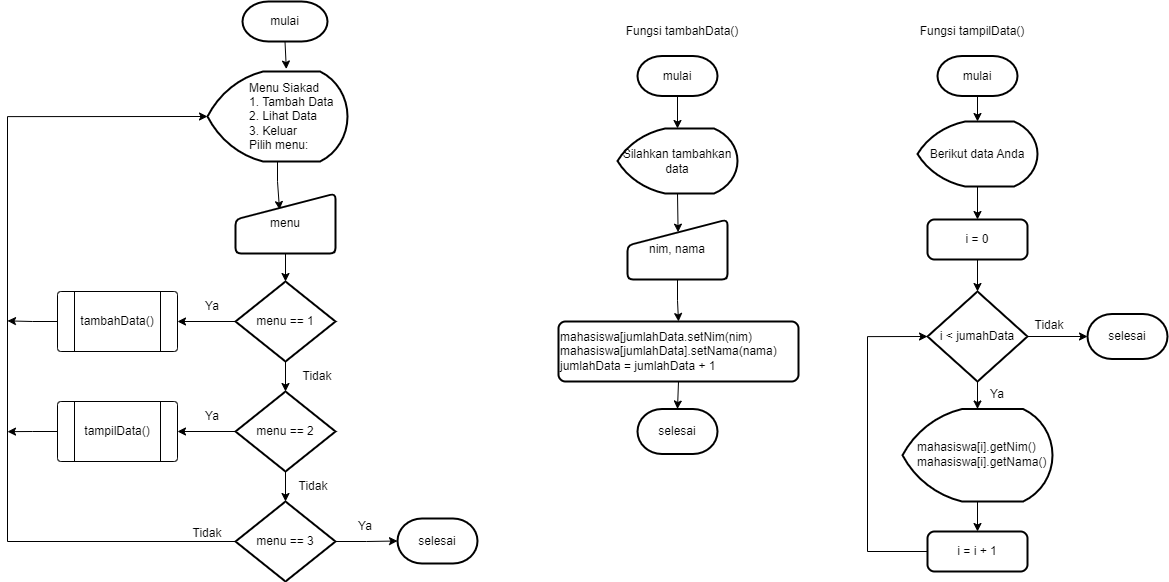

The diagram above was exported from draw.io. Its source (the exported page's mxGraphModel, read from the mxfile embedded in the PNG):
<mxGraphModel dx="1738" dy="876" grid="1" gridSize="10" guides="1" tooltips="1" connect="1" arrows="1" fold="1" page="1" pageScale="1" pageWidth="1654" pageHeight="1169" math="0" shadow="0">
  <root>
    <mxCell id="0" />
    <mxCell id="1" parent="0" />
    <mxCell id="LRVYGLyPyQMzCmTKDeEW-13" style="edgeStyle=orthogonalEdgeStyle;rounded=0;orthogonalLoop=1;jettySize=auto;html=1;exitX=0.5;exitY=1;exitDx=0;exitDy=0;exitPerimeter=0;entryX=0.563;entryY=-0.027;entryDx=0;entryDy=0;entryPerimeter=0;" edge="1" parent="1" source="LRVYGLyPyQMzCmTKDeEW-1" target="LRVYGLyPyQMzCmTKDeEW-2">
      <mxGeometry relative="1" as="geometry" />
    </mxCell>
    <mxCell id="LRVYGLyPyQMzCmTKDeEW-1" value="mulai" style="strokeWidth=2;html=1;shape=mxgraph.flowchart.terminator;whiteSpace=wrap;" vertex="1" parent="1">
      <mxGeometry x="305" y="30" width="85" height="40" as="geometry" />
    </mxCell>
    <mxCell id="LRVYGLyPyQMzCmTKDeEW-61" style="edgeStyle=orthogonalEdgeStyle;rounded=0;orthogonalLoop=1;jettySize=auto;html=1;exitX=0.5;exitY=1;exitDx=0;exitDy=0;exitPerimeter=0;entryX=0.44;entryY=0.268;entryDx=0;entryDy=0;entryPerimeter=0;" edge="1" parent="1" source="LRVYGLyPyQMzCmTKDeEW-2" target="LRVYGLyPyQMzCmTKDeEW-3">
      <mxGeometry relative="1" as="geometry" />
    </mxCell>
    <mxCell id="LRVYGLyPyQMzCmTKDeEW-2" value="" style="strokeWidth=2;html=1;shape=mxgraph.flowchart.display;whiteSpace=wrap;align=left;" vertex="1" parent="1">
      <mxGeometry x="270" y="100" width="140" height="90" as="geometry" />
    </mxCell>
    <mxCell id="LRVYGLyPyQMzCmTKDeEW-16" style="edgeStyle=orthogonalEdgeStyle;rounded=0;orthogonalLoop=1;jettySize=auto;html=1;exitX=0.5;exitY=1;exitDx=0;exitDy=0;entryX=0.5;entryY=0;entryDx=0;entryDy=0;entryPerimeter=0;" edge="1" parent="1" source="LRVYGLyPyQMzCmTKDeEW-3" target="LRVYGLyPyQMzCmTKDeEW-4">
      <mxGeometry relative="1" as="geometry" />
    </mxCell>
    <mxCell id="LRVYGLyPyQMzCmTKDeEW-3" value="menu" style="html=1;strokeWidth=2;shape=manualInput;whiteSpace=wrap;rounded=1;size=26;arcSize=11;" vertex="1" parent="1">
      <mxGeometry x="298" y="222" width="100" height="60" as="geometry" />
    </mxCell>
    <mxCell id="LRVYGLyPyQMzCmTKDeEW-17" style="edgeStyle=orthogonalEdgeStyle;rounded=0;orthogonalLoop=1;jettySize=auto;html=1;exitX=0;exitY=0.5;exitDx=0;exitDy=0;exitPerimeter=0;entryX=1;entryY=0.5;entryDx=0;entryDy=0;" edge="1" parent="1" source="LRVYGLyPyQMzCmTKDeEW-4" target="LRVYGLyPyQMzCmTKDeEW-7">
      <mxGeometry relative="1" as="geometry" />
    </mxCell>
    <mxCell id="LRVYGLyPyQMzCmTKDeEW-18" style="edgeStyle=orthogonalEdgeStyle;rounded=0;orthogonalLoop=1;jettySize=auto;html=1;exitX=0.5;exitY=1;exitDx=0;exitDy=0;exitPerimeter=0;entryX=0.5;entryY=0;entryDx=0;entryDy=0;entryPerimeter=0;" edge="1" parent="1" source="LRVYGLyPyQMzCmTKDeEW-4" target="LRVYGLyPyQMzCmTKDeEW-5">
      <mxGeometry relative="1" as="geometry" />
    </mxCell>
    <mxCell id="LRVYGLyPyQMzCmTKDeEW-4" value="menu == 1" style="strokeWidth=2;html=1;shape=mxgraph.flowchart.decision;whiteSpace=wrap;" vertex="1" parent="1">
      <mxGeometry x="298" y="310" width="100" height="80" as="geometry" />
    </mxCell>
    <mxCell id="LRVYGLyPyQMzCmTKDeEW-19" style="edgeStyle=orthogonalEdgeStyle;rounded=0;orthogonalLoop=1;jettySize=auto;html=1;exitX=0.5;exitY=1;exitDx=0;exitDy=0;exitPerimeter=0;entryX=0.5;entryY=0;entryDx=0;entryDy=0;entryPerimeter=0;" edge="1" parent="1" source="LRVYGLyPyQMzCmTKDeEW-5" target="LRVYGLyPyQMzCmTKDeEW-6">
      <mxGeometry relative="1" as="geometry" />
    </mxCell>
    <mxCell id="LRVYGLyPyQMzCmTKDeEW-20" style="edgeStyle=orthogonalEdgeStyle;rounded=0;orthogonalLoop=1;jettySize=auto;html=1;exitX=0;exitY=0.5;exitDx=0;exitDy=0;exitPerimeter=0;entryX=1;entryY=0.5;entryDx=0;entryDy=0;" edge="1" parent="1" source="LRVYGLyPyQMzCmTKDeEW-5" target="LRVYGLyPyQMzCmTKDeEW-9">
      <mxGeometry relative="1" as="geometry" />
    </mxCell>
    <mxCell id="LRVYGLyPyQMzCmTKDeEW-5" value="menu == 2" style="strokeWidth=2;html=1;shape=mxgraph.flowchart.decision;whiteSpace=wrap;" vertex="1" parent="1">
      <mxGeometry x="298" y="420" width="100" height="80" as="geometry" />
    </mxCell>
    <mxCell id="LRVYGLyPyQMzCmTKDeEW-21" style="edgeStyle=orthogonalEdgeStyle;rounded=0;orthogonalLoop=1;jettySize=auto;html=1;exitX=1;exitY=0.5;exitDx=0;exitDy=0;exitPerimeter=0;entryX=0;entryY=0.5;entryDx=0;entryDy=0;entryPerimeter=0;" edge="1" parent="1" source="LRVYGLyPyQMzCmTKDeEW-6" target="LRVYGLyPyQMzCmTKDeEW-12">
      <mxGeometry relative="1" as="geometry" />
    </mxCell>
    <mxCell id="LRVYGLyPyQMzCmTKDeEW-22" style="edgeStyle=orthogonalEdgeStyle;rounded=0;orthogonalLoop=1;jettySize=auto;html=1;exitX=0;exitY=0.5;exitDx=0;exitDy=0;exitPerimeter=0;entryX=0;entryY=0.5;entryDx=0;entryDy=0;entryPerimeter=0;" edge="1" parent="1" source="LRVYGLyPyQMzCmTKDeEW-6" target="LRVYGLyPyQMzCmTKDeEW-2">
      <mxGeometry relative="1" as="geometry">
        <Array as="points">
          <mxPoint x="70" y="570" />
          <mxPoint x="70" y="145" />
        </Array>
      </mxGeometry>
    </mxCell>
    <mxCell id="LRVYGLyPyQMzCmTKDeEW-6" value="menu == 3" style="strokeWidth=2;html=1;shape=mxgraph.flowchart.decision;whiteSpace=wrap;" vertex="1" parent="1">
      <mxGeometry x="298" y="530" width="100" height="80" as="geometry" />
    </mxCell>
    <mxCell id="LRVYGLyPyQMzCmTKDeEW-23" style="edgeStyle=orthogonalEdgeStyle;rounded=0;orthogonalLoop=1;jettySize=auto;html=1;exitX=0;exitY=0.5;exitDx=0;exitDy=0;" edge="1" parent="1" source="LRVYGLyPyQMzCmTKDeEW-7">
      <mxGeometry relative="1" as="geometry">
        <mxPoint x="70" y="349.38461538461536" as="targetPoint" />
      </mxGeometry>
    </mxCell>
    <mxCell id="LRVYGLyPyQMzCmTKDeEW-7" value="" style="verticalLabelPosition=bottom;verticalAlign=top;html=1;shape=process;whiteSpace=wrap;rounded=1;size=0.14;arcSize=6;" vertex="1" parent="1">
      <mxGeometry x="120" y="320" width="120" height="60" as="geometry" />
    </mxCell>
    <mxCell id="LRVYGLyPyQMzCmTKDeEW-8" value="tambahData()" style="text;html=1;strokeColor=none;fillColor=none;align=center;verticalAlign=middle;whiteSpace=wrap;rounded=0;" vertex="1" parent="1">
      <mxGeometry x="150" y="335" width="60" height="30" as="geometry" />
    </mxCell>
    <mxCell id="LRVYGLyPyQMzCmTKDeEW-24" style="edgeStyle=orthogonalEdgeStyle;rounded=0;orthogonalLoop=1;jettySize=auto;html=1;exitX=0;exitY=0.5;exitDx=0;exitDy=0;" edge="1" parent="1" source="LRVYGLyPyQMzCmTKDeEW-9">
      <mxGeometry relative="1" as="geometry">
        <mxPoint x="70" y="460.1538461538462" as="targetPoint" />
      </mxGeometry>
    </mxCell>
    <mxCell id="LRVYGLyPyQMzCmTKDeEW-9" value="" style="verticalLabelPosition=bottom;verticalAlign=top;html=1;shape=process;whiteSpace=wrap;rounded=1;size=0.14;arcSize=6;" vertex="1" parent="1">
      <mxGeometry x="120" y="430" width="120" height="60" as="geometry" />
    </mxCell>
    <mxCell id="LRVYGLyPyQMzCmTKDeEW-10" value="tampilData()" style="text;html=1;strokeColor=none;fillColor=none;align=center;verticalAlign=middle;whiteSpace=wrap;rounded=0;" vertex="1" parent="1">
      <mxGeometry x="150" y="445" width="60" height="30" as="geometry" />
    </mxCell>
    <mxCell id="LRVYGLyPyQMzCmTKDeEW-11" value="&lt;span style=&quot;&quot;&gt;Menu Siakad&lt;/span&gt;&lt;br style=&quot;&quot;&gt;&lt;span style=&quot;&quot;&gt;1. Tambah Data&lt;/span&gt;&lt;br style=&quot;&quot;&gt;&lt;span style=&quot;&quot;&gt;2. Lihat Data&lt;/span&gt;&lt;br style=&quot;&quot;&gt;&lt;span style=&quot;&quot;&gt;3. Keluar&lt;/span&gt;&lt;br style=&quot;&quot;&gt;&lt;span style=&quot;&quot;&gt;Pilih menu:&amp;nbsp;&lt;/span&gt;" style="text;html=1;strokeColor=none;fillColor=none;align=left;verticalAlign=middle;whiteSpace=wrap;rounded=0;" vertex="1" parent="1">
      <mxGeometry x="310" y="125" width="132" height="40" as="geometry" />
    </mxCell>
    <mxCell id="LRVYGLyPyQMzCmTKDeEW-12" value="selesai" style="strokeWidth=2;html=1;shape=mxgraph.flowchart.terminator;whiteSpace=wrap;" vertex="1" parent="1">
      <mxGeometry x="460" y="547" width="80" height="45" as="geometry" />
    </mxCell>
    <mxCell id="LRVYGLyPyQMzCmTKDeEW-25" value="Ya" style="text;html=1;strokeColor=none;fillColor=none;align=center;verticalAlign=middle;whiteSpace=wrap;rounded=0;" vertex="1" parent="1">
      <mxGeometry x="245" y="320" width="60" height="30" as="geometry" />
    </mxCell>
    <mxCell id="LRVYGLyPyQMzCmTKDeEW-26" value="Tidak" style="text;html=1;strokeColor=none;fillColor=none;align=center;verticalAlign=middle;whiteSpace=wrap;rounded=0;" vertex="1" parent="1">
      <mxGeometry x="350" y="390" width="60" height="30" as="geometry" />
    </mxCell>
    <mxCell id="LRVYGLyPyQMzCmTKDeEW-28" value="Ya" style="text;html=1;strokeColor=none;fillColor=none;align=center;verticalAlign=middle;whiteSpace=wrap;rounded=0;" vertex="1" parent="1">
      <mxGeometry x="245" y="430" width="60" height="30" as="geometry" />
    </mxCell>
    <mxCell id="LRVYGLyPyQMzCmTKDeEW-29" value="Tidak" style="text;html=1;strokeColor=none;fillColor=none;align=center;verticalAlign=middle;whiteSpace=wrap;rounded=0;" vertex="1" parent="1">
      <mxGeometry x="346" y="500" width="60" height="30" as="geometry" />
    </mxCell>
    <mxCell id="LRVYGLyPyQMzCmTKDeEW-30" value="Tidak" style="text;html=1;strokeColor=none;fillColor=none;align=center;verticalAlign=middle;whiteSpace=wrap;rounded=0;" vertex="1" parent="1">
      <mxGeometry x="240" y="547" width="60" height="30" as="geometry" />
    </mxCell>
    <mxCell id="LRVYGLyPyQMzCmTKDeEW-31" value="Ya" style="text;html=1;strokeColor=none;fillColor=none;align=center;verticalAlign=middle;whiteSpace=wrap;rounded=0;" vertex="1" parent="1">
      <mxGeometry x="398" y="540" width="60" height="30" as="geometry" />
    </mxCell>
    <mxCell id="LRVYGLyPyQMzCmTKDeEW-37" style="edgeStyle=orthogonalEdgeStyle;rounded=0;orthogonalLoop=1;jettySize=auto;html=1;exitX=0.5;exitY=1;exitDx=0;exitDy=0;exitPerimeter=0;entryX=0.5;entryY=0;entryDx=0;entryDy=0;entryPerimeter=0;" edge="1" parent="1" source="LRVYGLyPyQMzCmTKDeEW-32" target="LRVYGLyPyQMzCmTKDeEW-33">
      <mxGeometry relative="1" as="geometry" />
    </mxCell>
    <mxCell id="LRVYGLyPyQMzCmTKDeEW-32" value="mulai" style="strokeWidth=2;html=1;shape=mxgraph.flowchart.terminator;whiteSpace=wrap;" vertex="1" parent="1">
      <mxGeometry x="700" y="84.5" width="80" height="40" as="geometry" />
    </mxCell>
    <mxCell id="LRVYGLyPyQMzCmTKDeEW-38" style="edgeStyle=orthogonalEdgeStyle;rounded=0;orthogonalLoop=1;jettySize=auto;html=1;exitX=0.5;exitY=1;exitDx=0;exitDy=0;exitPerimeter=0;entryX=0.506;entryY=0.211;entryDx=0;entryDy=0;entryPerimeter=0;" edge="1" parent="1" source="LRVYGLyPyQMzCmTKDeEW-33" target="LRVYGLyPyQMzCmTKDeEW-34">
      <mxGeometry relative="1" as="geometry" />
    </mxCell>
    <mxCell id="LRVYGLyPyQMzCmTKDeEW-33" value="Silahkan tambahkan data" style="strokeWidth=2;html=1;shape=mxgraph.flowchart.display;whiteSpace=wrap;" vertex="1" parent="1">
      <mxGeometry x="680" y="157" width="120" height="65" as="geometry" />
    </mxCell>
    <mxCell id="LRVYGLyPyQMzCmTKDeEW-39" style="edgeStyle=orthogonalEdgeStyle;rounded=0;orthogonalLoop=1;jettySize=auto;html=1;exitX=0.5;exitY=1;exitDx=0;exitDy=0;entryX=0.5;entryY=0;entryDx=0;entryDy=0;" edge="1" parent="1" source="LRVYGLyPyQMzCmTKDeEW-34" target="LRVYGLyPyQMzCmTKDeEW-35">
      <mxGeometry relative="1" as="geometry" />
    </mxCell>
    <mxCell id="LRVYGLyPyQMzCmTKDeEW-34" value="nim, nama" style="html=1;strokeWidth=2;shape=manualInput;whiteSpace=wrap;rounded=1;size=26;arcSize=11;" vertex="1" parent="1">
      <mxGeometry x="690" y="248" width="100" height="60" as="geometry" />
    </mxCell>
    <mxCell id="LRVYGLyPyQMzCmTKDeEW-40" style="edgeStyle=orthogonalEdgeStyle;rounded=0;orthogonalLoop=1;jettySize=auto;html=1;exitX=0.5;exitY=1;exitDx=0;exitDy=0;entryX=0.5;entryY=0;entryDx=0;entryDy=0;entryPerimeter=0;" edge="1" parent="1" source="LRVYGLyPyQMzCmTKDeEW-35" target="LRVYGLyPyQMzCmTKDeEW-36">
      <mxGeometry relative="1" as="geometry" />
    </mxCell>
    <mxCell id="LRVYGLyPyQMzCmTKDeEW-35" value="mahasiswa[jumlahData.setNim(nim)&lt;br&gt;mahasiswa[jumlahData].setNama(nama)&lt;br&gt;jumlahData = jumlahData + 1" style="rounded=1;whiteSpace=wrap;html=1;absoluteArcSize=1;arcSize=14;strokeWidth=2;align=left;" vertex="1" parent="1">
      <mxGeometry x="621" y="350" width="240" height="60" as="geometry" />
    </mxCell>
    <mxCell id="LRVYGLyPyQMzCmTKDeEW-36" value="selesai" style="strokeWidth=2;html=1;shape=mxgraph.flowchart.terminator;whiteSpace=wrap;" vertex="1" parent="1">
      <mxGeometry x="700" y="437.5" width="80" height="45" as="geometry" />
    </mxCell>
    <mxCell id="LRVYGLyPyQMzCmTKDeEW-46" style="edgeStyle=orthogonalEdgeStyle;rounded=0;orthogonalLoop=1;jettySize=auto;html=1;exitX=0.5;exitY=1;exitDx=0;exitDy=0;exitPerimeter=0;entryX=0.5;entryY=0;entryDx=0;entryDy=0;entryPerimeter=0;" edge="1" parent="1" source="LRVYGLyPyQMzCmTKDeEW-41" target="LRVYGLyPyQMzCmTKDeEW-42">
      <mxGeometry relative="1" as="geometry" />
    </mxCell>
    <mxCell id="LRVYGLyPyQMzCmTKDeEW-41" value="mulai" style="strokeWidth=2;html=1;shape=mxgraph.flowchart.terminator;whiteSpace=wrap;" vertex="1" parent="1">
      <mxGeometry x="1000" y="84.5" width="80" height="40" as="geometry" />
    </mxCell>
    <mxCell id="LRVYGLyPyQMzCmTKDeEW-47" style="edgeStyle=orthogonalEdgeStyle;rounded=0;orthogonalLoop=1;jettySize=auto;html=1;exitX=0.5;exitY=1;exitDx=0;exitDy=0;exitPerimeter=0;entryX=0.5;entryY=0;entryDx=0;entryDy=0;" edge="1" parent="1" source="LRVYGLyPyQMzCmTKDeEW-42" target="LRVYGLyPyQMzCmTKDeEW-43">
      <mxGeometry relative="1" as="geometry" />
    </mxCell>
    <mxCell id="LRVYGLyPyQMzCmTKDeEW-42" value="Berikut data Anda" style="strokeWidth=2;html=1;shape=mxgraph.flowchart.display;whiteSpace=wrap;" vertex="1" parent="1">
      <mxGeometry x="980" y="150" width="120" height="65" as="geometry" />
    </mxCell>
    <mxCell id="LRVYGLyPyQMzCmTKDeEW-48" style="edgeStyle=orthogonalEdgeStyle;rounded=0;orthogonalLoop=1;jettySize=auto;html=1;exitX=0.5;exitY=1;exitDx=0;exitDy=0;entryX=0.5;entryY=0;entryDx=0;entryDy=0;entryPerimeter=0;" edge="1" parent="1" source="LRVYGLyPyQMzCmTKDeEW-43" target="LRVYGLyPyQMzCmTKDeEW-45">
      <mxGeometry relative="1" as="geometry" />
    </mxCell>
    <mxCell id="LRVYGLyPyQMzCmTKDeEW-43" value="i = 0" style="rounded=1;whiteSpace=wrap;html=1;absoluteArcSize=1;arcSize=14;strokeWidth=2;" vertex="1" parent="1">
      <mxGeometry x="990" y="248" width="100" height="40" as="geometry" />
    </mxCell>
    <mxCell id="LRVYGLyPyQMzCmTKDeEW-51" style="edgeStyle=orthogonalEdgeStyle;rounded=0;orthogonalLoop=1;jettySize=auto;html=1;exitX=0.5;exitY=1;exitDx=0;exitDy=0;exitPerimeter=0;entryX=0.5;entryY=0;entryDx=0;entryDy=0;entryPerimeter=0;" edge="1" parent="1" source="LRVYGLyPyQMzCmTKDeEW-45" target="LRVYGLyPyQMzCmTKDeEW-49">
      <mxGeometry relative="1" as="geometry" />
    </mxCell>
    <mxCell id="LRVYGLyPyQMzCmTKDeEW-56" style="edgeStyle=orthogonalEdgeStyle;rounded=0;orthogonalLoop=1;jettySize=auto;html=1;exitX=1;exitY=0.5;exitDx=0;exitDy=0;exitPerimeter=0;entryX=0;entryY=0.5;entryDx=0;entryDy=0;entryPerimeter=0;" edge="1" parent="1" source="LRVYGLyPyQMzCmTKDeEW-45" target="LRVYGLyPyQMzCmTKDeEW-55">
      <mxGeometry relative="1" as="geometry" />
    </mxCell>
    <mxCell id="LRVYGLyPyQMzCmTKDeEW-45" value="i &amp;lt; jumahData" style="strokeWidth=2;html=1;shape=mxgraph.flowchart.decision;whiteSpace=wrap;" vertex="1" parent="1">
      <mxGeometry x="990" y="320" width="100" height="90" as="geometry" />
    </mxCell>
    <mxCell id="LRVYGLyPyQMzCmTKDeEW-53" style="edgeStyle=orthogonalEdgeStyle;rounded=0;orthogonalLoop=1;jettySize=auto;html=1;exitX=0.5;exitY=1;exitDx=0;exitDy=0;exitPerimeter=0;entryX=0.5;entryY=0;entryDx=0;entryDy=0;" edge="1" parent="1" source="LRVYGLyPyQMzCmTKDeEW-49" target="LRVYGLyPyQMzCmTKDeEW-52">
      <mxGeometry relative="1" as="geometry" />
    </mxCell>
    <mxCell id="LRVYGLyPyQMzCmTKDeEW-49" value="" style="strokeWidth=2;html=1;shape=mxgraph.flowchart.display;whiteSpace=wrap;align=left;" vertex="1" parent="1">
      <mxGeometry x="965" y="437.5" width="150" height="92.5" as="geometry" />
    </mxCell>
    <mxCell id="LRVYGLyPyQMzCmTKDeEW-50" value="mahasiswa[i].getNim()&lt;br&gt;mahasiswa[i].getNama()" style="text;html=1;strokeColor=none;fillColor=none;align=left;verticalAlign=middle;whiteSpace=wrap;rounded=0;" vertex="1" parent="1">
      <mxGeometry x="978" y="462.5" width="132" height="40" as="geometry" />
    </mxCell>
    <mxCell id="LRVYGLyPyQMzCmTKDeEW-54" style="edgeStyle=orthogonalEdgeStyle;rounded=0;orthogonalLoop=1;jettySize=auto;html=1;exitX=0;exitY=0.5;exitDx=0;exitDy=0;entryX=0;entryY=0.5;entryDx=0;entryDy=0;entryPerimeter=0;" edge="1" parent="1" source="LRVYGLyPyQMzCmTKDeEW-52" target="LRVYGLyPyQMzCmTKDeEW-45">
      <mxGeometry relative="1" as="geometry">
        <Array as="points">
          <mxPoint x="930" y="580" />
          <mxPoint x="930" y="365" />
        </Array>
      </mxGeometry>
    </mxCell>
    <mxCell id="LRVYGLyPyQMzCmTKDeEW-52" value="i = i + 1" style="rounded=1;whiteSpace=wrap;html=1;absoluteArcSize=1;arcSize=14;strokeWidth=2;" vertex="1" parent="1">
      <mxGeometry x="990" y="560" width="100" height="40" as="geometry" />
    </mxCell>
    <mxCell id="LRVYGLyPyQMzCmTKDeEW-55" value="selesai" style="strokeWidth=2;html=1;shape=mxgraph.flowchart.terminator;whiteSpace=wrap;" vertex="1" parent="1">
      <mxGeometry x="1150" y="342.5" width="80" height="45" as="geometry" />
    </mxCell>
    <mxCell id="LRVYGLyPyQMzCmTKDeEW-57" value="Ya" style="text;html=1;strokeColor=none;fillColor=none;align=center;verticalAlign=middle;whiteSpace=wrap;rounded=0;" vertex="1" parent="1">
      <mxGeometry x="1030" y="407.5" width="60" height="30" as="geometry" />
    </mxCell>
    <mxCell id="LRVYGLyPyQMzCmTKDeEW-58" value="Tidak" style="text;html=1;strokeColor=none;fillColor=none;align=center;verticalAlign=middle;whiteSpace=wrap;rounded=0;" vertex="1" parent="1">
      <mxGeometry x="1082" y="339" width="60" height="30" as="geometry" />
    </mxCell>
    <mxCell id="LRVYGLyPyQMzCmTKDeEW-59" value="Fungsi tambahData()" style="text;html=1;strokeColor=none;fillColor=none;align=center;verticalAlign=middle;whiteSpace=wrap;rounded=0;" vertex="1" parent="1">
      <mxGeometry x="680" y="50" width="130" height="20" as="geometry" />
    </mxCell>
    <mxCell id="LRVYGLyPyQMzCmTKDeEW-60" value="Fungsi tampilData()" style="text;html=1;strokeColor=none;fillColor=none;align=center;verticalAlign=middle;whiteSpace=wrap;rounded=0;" vertex="1" parent="1">
      <mxGeometry x="970" y="50" width="130" height="20" as="geometry" />
    </mxCell>
  </root>
</mxGraphModel>